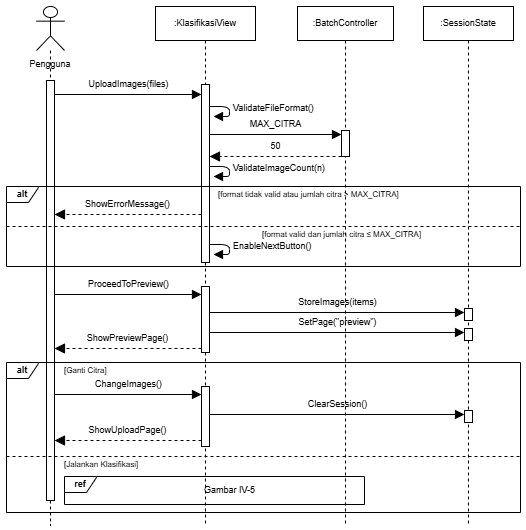

The diagram above was exported from draw.io. Its source (the exported page's mxGraphModel, read from the mxfile embedded in the PNG):
<mxGraphModel dx="823" dy="584" grid="0" gridSize="10" guides="1" tooltips="1" connect="1" arrows="1" fold="1" page="1" pageScale="1" pageWidth="526" pageHeight="530" background="#FFFFFF" math="0" shadow="0">
  <root>
    <mxCell id="0" />
    <mxCell id="1" parent="0" />
    <mxCell id="c1" parent="1" style="rounded=0;html=1;strokeColor=none;fillColor=none;" value="" vertex="1">
      <mxGeometry height="530" width="526" as="geometry" />
    </mxCell>
    <mxCell id="c2" parent="1" style="shape=umlLifeline;participant=umlActor;perimeter=lifelinePerimeter;whiteSpace=wrap;html=1;container=0;collapsible=0;recursiveResize=0;verticalAlign=top;spacingTop=46;outlineConnect=0;size=44;fontFamily=Helvetica;fontSize=9;" value="Pengguna" vertex="1">
      <mxGeometry height="519" width="28" x="36" y="6" as="geometry" />
    </mxCell>
    <mxCell id="c3" parent="1" style="shape=umlLifeline;perimeter=lifelinePerimeter;whiteSpace=wrap;html=1;container=0;collapsible=0;recursiveResize=0;outlineConnect=0;size=34;fontFamily=Helvetica;fontSize=9;" value=":KlasifikasiView" vertex="1">
      <mxGeometry height="519" width="100" x="155" y="6" as="geometry" />
    </mxCell>
    <mxCell id="c4" parent="1" style="shape=umlLifeline;perimeter=lifelinePerimeter;whiteSpace=wrap;html=1;container=0;collapsible=0;recursiveResize=0;outlineConnect=0;size=34;fontFamily=Helvetica;fontSize=9;" value=":BatchController" vertex="1">
      <mxGeometry height="519" width="96" x="297" y="6" as="geometry" />
    </mxCell>
    <mxCell id="c5" parent="1" style="shape=umlLifeline;perimeter=lifelinePerimeter;whiteSpace=wrap;html=1;container=0;collapsible=0;recursiveResize=0;outlineConnect=0;size=34;fontFamily=Helvetica;fontSize=9;" value=":SessionState" vertex="1">
      <mxGeometry height="519" width="90" x="423" y="6" as="geometry" />
    </mxCell>
    <mxCell id="c6" parent="1" style="html=1;points=[];perimeter=orthogonalPerimeter;outlineConnect=0;fillColor=#FFFFFF;" value="" vertex="1">
      <mxGeometry height="420" width="8" x="46" y="80" as="geometry" />
    </mxCell>
    <mxCell id="c7" parent="1" style="html=1;points=[];perimeter=orthogonalPerimeter;outlineConnect=0;fillColor=#FFFFFF;" value="" vertex="1">
      <mxGeometry height="178" width="8" x="201" y="84" as="geometry" />
    </mxCell>
    <mxCell id="c8" parent="1" style="html=1;points=[];perimeter=orthogonalPerimeter;outlineConnect=0;fillColor=#FFFFFF;" value="" vertex="1">
      <mxGeometry height="66" width="8" x="201" y="286" as="geometry" />
    </mxCell>
    <mxCell id="c9" parent="1" style="html=1;points=[];perimeter=orthogonalPerimeter;outlineConnect=0;fillColor=#FFFFFF;" value="" vertex="1">
      <mxGeometry height="60" width="8" x="201" y="386" as="geometry" />
    </mxCell>
    <mxCell id="c10" edge="1" parent="1" style="html=1;verticalAlign=bottom;endArrow=block;endFill=1;endSize=7;edgeStyle=none;spacingBottom=2;labelBackgroundColor=none;fontFamily=Helvetica;fontSize=9;" value="UploadImages(files)">
      <mxGeometry relative="1" as="geometry">
        <mxPoint x="54" y="94" as="sourcePoint" />
        <mxPoint x="201" y="94" as="targetPoint" />
      </mxGeometry>
    </mxCell>
    <mxCell id="c11" edge="1" parent="1" style="html=1;verticalAlign=bottom;endArrow=block;endFill=1;endSize=7;edgeStyle=none;spacingBottom=2;labelBackgroundColor=none;fontFamily=Helvetica;fontSize=9;align=left;spacingLeft=2;verticalAlign=middle;" value="ValidateFileFormat()">
      <mxGeometry relative="1" as="geometry">
        <Array as="points">
          <mxPoint x="229" y="106" />
          <mxPoint x="229" y="116" />
        </Array>
        <mxPoint x="209" y="106" as="sourcePoint" />
        <mxPoint x="213" y="116" as="targetPoint" />
      </mxGeometry>
    </mxCell>
    <mxCell id="c12" parent="1" style="html=1;points=[];perimeter=orthogonalPerimeter;outlineConnect=0;fillColor=#FFFFFF;" value="" vertex="1">
      <mxGeometry height="26" width="8" x="341" y="130" as="geometry" />
    </mxCell>
    <mxCell id="c13" edge="1" parent="1" style="html=1;verticalAlign=bottom;endArrow=block;endFill=1;endSize=7;edgeStyle=none;spacingBottom=2;labelBackgroundColor=none;fontFamily=Helvetica;fontSize=9;" value="MAX_CITRA">
      <mxGeometry relative="1" as="geometry">
        <mxPoint x="209" y="134" as="sourcePoint" />
        <mxPoint x="341" y="134" as="targetPoint" />
      </mxGeometry>
    </mxCell>
    <mxCell id="c14" edge="1" parent="1" style="html=1;verticalAlign=bottom;endArrow=block;dashed=1;endSize=8;edgeStyle=none;spacingBottom=2;labelBackgroundColor=none;fontFamily=Helvetica;fontSize=9;endFill=1;" value="50">
      <mxGeometry relative="1" as="geometry">
        <mxPoint x="341" y="156" as="sourcePoint" />
        <mxPoint x="209" y="156" as="targetPoint" />
      </mxGeometry>
    </mxCell>
    <mxCell id="c15" edge="1" parent="1" style="html=1;verticalAlign=bottom;endArrow=block;endFill=1;endSize=7;edgeStyle=none;spacingBottom=2;labelBackgroundColor=none;fontFamily=Helvetica;fontSize=9;align=left;spacingLeft=2;verticalAlign=middle;" value="ValidateImageCount(n)">
      <mxGeometry relative="1" as="geometry">
        <Array as="points">
          <mxPoint x="229" y="166" />
          <mxPoint x="229" y="176" />
        </Array>
        <mxPoint x="209" y="166" as="sourcePoint" />
        <mxPoint x="213" y="176" as="targetPoint" />
      </mxGeometry>
    </mxCell>
    <mxCell id="c16" parent="1" style="shape=umlFrame;whiteSpace=wrap;html=1;pointerEvents=0;width=32;height=16;fillColor=none;fontStyle=1;fontFamily=Helvetica;fontSize=9;" value="alt" vertex="1">
      <mxGeometry height="80" width="514" x="6" y="186" as="geometry" />
    </mxCell>
    <mxCell id="c17" parent="1" style="text;html=1;strokeColor=none;fillColor=none;align=left;verticalAlign=middle;fontFamily=Helvetica;fontSize=8;" value="[format tidak valid atau jumlah citra &amp;gt; MAX_CITRA]" vertex="1">
      <mxGeometry height="12" width="260" x="216" y="188" as="geometry" />
    </mxCell>
    <mxCell id="c18" edge="1" parent="1" style="html=1;verticalAlign=bottom;endArrow=block;dashed=1;endSize=8;edgeStyle=none;spacingBottom=2;labelBackgroundColor=none;fontFamily=Helvetica;fontSize=9;endFill=1;" value="ShowErrorMessage()">
      <mxGeometry relative="1" as="geometry">
        <mxPoint x="201" y="214" as="sourcePoint" />
        <mxPoint x="54" y="214" as="targetPoint" />
      </mxGeometry>
    </mxCell>
    <mxCell id="c19" edge="1" parent="1" style="endArrow=none;dashed=1;html=1;" value="">
      <mxGeometry relative="1" as="geometry">
        <mxPoint x="6" y="226" as="sourcePoint" />
        <mxPoint x="520" y="226" as="targetPoint" />
      </mxGeometry>
    </mxCell>
    <mxCell id="c20" parent="1" style="text;html=1;strokeColor=none;fillColor=none;align=left;verticalAlign=middle;fontFamily=Helvetica;fontSize=8;" value="[format valid dan jumlah citra ≤ MAX_CITRA]" vertex="1">
      <mxGeometry height="12" width="250" x="260" y="228" as="geometry" />
    </mxCell>
    <mxCell id="c21" edge="1" parent="1" style="html=1;verticalAlign=bottom;endArrow=block;endFill=1;endSize=7;edgeStyle=none;spacingBottom=2;labelBackgroundColor=none;fontFamily=Helvetica;fontSize=9;align=left;spacingLeft=2;verticalAlign=middle;" value="EnableNextButton()">
      <mxGeometry relative="1" as="geometry">
        <Array as="points">
          <mxPoint x="229" y="244" />
          <mxPoint x="229" y="254" />
        </Array>
        <mxPoint x="209" y="244" as="sourcePoint" />
        <mxPoint x="213" y="254" as="targetPoint" />
      </mxGeometry>
    </mxCell>
    <mxCell id="c22" edge="1" parent="1" style="html=1;verticalAlign=bottom;endArrow=block;endFill=1;endSize=7;edgeStyle=none;spacingBottom=2;labelBackgroundColor=none;fontFamily=Helvetica;fontSize=9;" value="ProceedToPreview()">
      <mxGeometry relative="1" as="geometry">
        <mxPoint x="54" y="294" as="sourcePoint" />
        <mxPoint x="201" y="294" as="targetPoint" />
      </mxGeometry>
    </mxCell>
    <mxCell id="c23" parent="1" style="html=1;points=[];perimeter=orthogonalPerimeter;outlineConnect=0;fillColor=#FFFFFF;" value="" vertex="1">
      <mxGeometry height="12" width="8" x="464" y="308" as="geometry" />
    </mxCell>
    <mxCell id="c24" parent="1" style="html=1;points=[];perimeter=orthogonalPerimeter;outlineConnect=0;fillColor=#FFFFFF;" value="" vertex="1">
      <mxGeometry height="12" width="8" x="464" y="328" as="geometry" />
    </mxCell>
    <mxCell id="c25" edge="1" parent="1" style="html=1;verticalAlign=bottom;endArrow=block;endFill=1;endSize=7;edgeStyle=none;spacingBottom=2;labelBackgroundColor=none;fontFamily=Helvetica;fontSize=9;" value="StoreImages(items)">
      <mxGeometry relative="1" as="geometry">
        <mxPoint x="209" y="312" as="sourcePoint" />
        <mxPoint x="464" y="312" as="targetPoint" />
      </mxGeometry>
    </mxCell>
    <mxCell id="c26" edge="1" parent="1" style="html=1;verticalAlign=bottom;endArrow=block;endFill=1;endSize=7;edgeStyle=none;spacingBottom=2;labelBackgroundColor=none;fontFamily=Helvetica;fontSize=9;" value="SetPage(&quot;preview&quot;)">
      <mxGeometry relative="1" as="geometry">
        <mxPoint x="209" y="332" as="sourcePoint" />
        <mxPoint x="464" y="332" as="targetPoint" />
      </mxGeometry>
    </mxCell>
    <mxCell id="c27" edge="1" parent="1" style="html=1;verticalAlign=bottom;endArrow=block;dashed=1;endSize=8;edgeStyle=none;spacingBottom=2;labelBackgroundColor=none;fontFamily=Helvetica;fontSize=9;endFill=1;" value="ShowPreviewPage()">
      <mxGeometry relative="1" as="geometry">
        <mxPoint x="201" y="348" as="sourcePoint" />
        <mxPoint x="54" y="348" as="targetPoint" />
      </mxGeometry>
    </mxCell>
    <mxCell id="c28" parent="1" style="shape=umlFrame;whiteSpace=wrap;html=1;pointerEvents=0;width=32;height=16;fillColor=none;fontStyle=1;fontFamily=Helvetica;fontSize=9;" value="alt" vertex="1">
      <mxGeometry height="150" width="514" x="6" y="362" as="geometry" />
    </mxCell>
    <mxCell id="c29" parent="1" style="text;html=1;strokeColor=none;fillColor=none;align=left;verticalAlign=middle;fontFamily=Helvetica;fontSize=8;" value="[Ganti Citra]" vertex="1">
      <mxGeometry height="12" width="100" x="62" y="364" as="geometry" />
    </mxCell>
    <mxCell id="c30" edge="1" parent="1" style="html=1;verticalAlign=bottom;endArrow=block;endFill=1;endSize=7;edgeStyle=none;spacingBottom=2;labelBackgroundColor=none;fontFamily=Helvetica;fontSize=9;" value="ChangeImages()">
      <mxGeometry relative="1" as="geometry">
        <mxPoint x="54" y="394" as="sourcePoint" />
        <mxPoint x="201" y="394" as="targetPoint" />
      </mxGeometry>
    </mxCell>
    <mxCell id="c31" parent="1" style="html=1;points=[];perimeter=orthogonalPerimeter;outlineConnect=0;fillColor=#FFFFFF;" value="" vertex="1">
      <mxGeometry height="12" width="8" x="464" y="410" as="geometry" />
    </mxCell>
    <mxCell id="c32" edge="1" parent="1" style="html=1;verticalAlign=bottom;endArrow=block;endFill=1;endSize=7;edgeStyle=none;spacingBottom=2;labelBackgroundColor=none;fontFamily=Helvetica;fontSize=9;" value="ClearSession()">
      <mxGeometry relative="1" as="geometry">
        <mxPoint x="209" y="414" as="sourcePoint" />
        <mxPoint x="464" y="414" as="targetPoint" />
      </mxGeometry>
    </mxCell>
    <mxCell id="c33" edge="1" parent="1" style="html=1;verticalAlign=bottom;endArrow=block;dashed=1;endSize=8;edgeStyle=none;spacingBottom=2;labelBackgroundColor=none;fontFamily=Helvetica;fontSize=9;endFill=1;" value="ShowUploadPage()">
      <mxGeometry relative="1" as="geometry">
        <mxPoint x="201" y="440" as="sourcePoint" />
        <mxPoint x="54" y="440" as="targetPoint" />
      </mxGeometry>
    </mxCell>
    <mxCell id="c34" edge="1" parent="1" style="endArrow=none;dashed=1;html=1;" value="">
      <mxGeometry relative="1" as="geometry">
        <mxPoint x="6" y="456" as="sourcePoint" />
        <mxPoint x="520" y="456" as="targetPoint" />
      </mxGeometry>
    </mxCell>
    <mxCell id="c35" parent="1" style="text;html=1;strokeColor=none;fillColor=none;align=left;verticalAlign=middle;fontFamily=Helvetica;fontSize=8;" value="[Jalankan Klasifikasi]" vertex="1">
      <mxGeometry height="12" width="140" x="62" y="458" as="geometry" />
    </mxCell>
    <mxCell id="c36" parent="1" style="shape=umlFrame;whiteSpace=wrap;html=1;pointerEvents=0;width=32;height=16;fillColor=none;fontStyle=1;fontFamily=Helvetica;fontSize=9;" value="ref" vertex="1">
      <mxGeometry height="28" width="300" x="64" y="476" as="geometry" />
    </mxCell>
    <mxCell id="c37" parent="1" style="text;html=1;align=center;verticalAlign=middle;fontFamily=Helvetica;fontSize=9;" value="Gambar IV-5" vertex="1">
      <mxGeometry height="16" width="250" x="104" y="482" as="geometry" />
    </mxCell>
  </root>
</mxGraphModel>